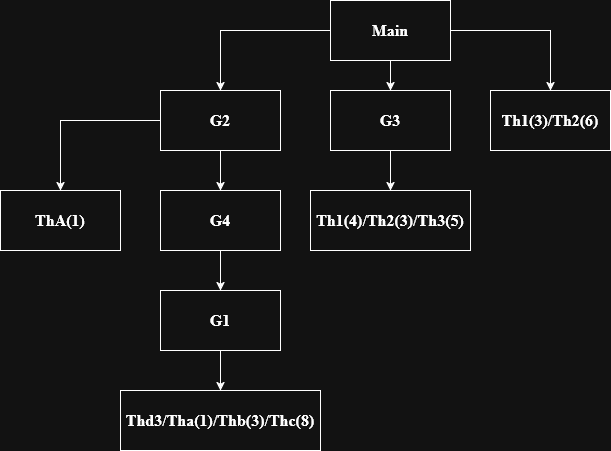

The diagram above was exported from draw.io. Its source (the exported page's mxGraphModel, read from the mxfile embedded in the PNG):
<mxGraphModel dx="873" dy="572" grid="1" gridSize="10" guides="1" tooltips="1" connect="1" arrows="1" fold="1" page="1" pageScale="1" pageWidth="850" pageHeight="1100" math="0" shadow="0">
  <root>
    <mxCell id="0" />
    <mxCell id="1" parent="0" />
    <mxCell id="EuJEKPfw53fAC1N_E1va-3" value="" style="edgeStyle=orthogonalEdgeStyle;rounded=0;orthogonalLoop=1;jettySize=auto;html=1;" parent="1" source="EuJEKPfw53fAC1N_E1va-1" target="EuJEKPfw53fAC1N_E1va-2" edge="1">
      <mxGeometry relative="1" as="geometry" />
    </mxCell>
    <mxCell id="EuJEKPfw53fAC1N_E1va-5" value="" style="edgeStyle=orthogonalEdgeStyle;rounded=0;orthogonalLoop=1;jettySize=auto;html=1;" parent="1" source="EuJEKPfw53fAC1N_E1va-1" target="EuJEKPfw53fAC1N_E1va-4" edge="1">
      <mxGeometry relative="1" as="geometry" />
    </mxCell>
    <mxCell id="EuJEKPfw53fAC1N_E1va-7" value="" style="edgeStyle=orthogonalEdgeStyle;rounded=0;orthogonalLoop=1;jettySize=auto;html=1;" parent="1" source="EuJEKPfw53fAC1N_E1va-1" target="EuJEKPfw53fAC1N_E1va-6" edge="1">
      <mxGeometry relative="1" as="geometry" />
    </mxCell>
    <mxCell id="EuJEKPfw53fAC1N_E1va-1" value="Main" style="rounded=0;whiteSpace=wrap;html=1;fontFamily=Times New Roman;fontSize=16;fontStyle=1" parent="1" vertex="1">
      <mxGeometry x="370" y="370" width="120" height="60" as="geometry" />
    </mxCell>
    <mxCell id="EuJEKPfw53fAC1N_E1va-17" value="" style="edgeStyle=orthogonalEdgeStyle;rounded=0;orthogonalLoop=1;jettySize=auto;html=1;" parent="1" source="EuJEKPfw53fAC1N_E1va-2" target="EuJEKPfw53fAC1N_E1va-16" edge="1">
      <mxGeometry relative="1" as="geometry" />
    </mxCell>
    <mxCell id="EuJEKPfw53fAC1N_E1va-2" value="G3" style="rounded=0;whiteSpace=wrap;html=1;fontFamily=Times New Roman;fontSize=16;fontStyle=1" parent="1" vertex="1">
      <mxGeometry x="370" y="460" width="120" height="60" as="geometry" />
    </mxCell>
    <mxCell id="EuJEKPfw53fAC1N_E1va-4" value="Th1(3)/Th2(6)" style="rounded=0;whiteSpace=wrap;html=1;fontFamily=Times New Roman;fontSize=16;fontStyle=1" parent="1" vertex="1">
      <mxGeometry x="530" y="460" width="120" height="60" as="geometry" />
    </mxCell>
    <mxCell id="EuJEKPfw53fAC1N_E1va-9" value="" style="edgeStyle=orthogonalEdgeStyle;rounded=0;orthogonalLoop=1;jettySize=auto;html=1;" parent="1" source="EuJEKPfw53fAC1N_E1va-6" target="EuJEKPfw53fAC1N_E1va-8" edge="1">
      <mxGeometry relative="1" as="geometry" />
    </mxCell>
    <mxCell id="EuJEKPfw53fAC1N_E1va-11" value="" style="edgeStyle=orthogonalEdgeStyle;rounded=0;orthogonalLoop=1;jettySize=auto;html=1;" parent="1" source="EuJEKPfw53fAC1N_E1va-6" target="EuJEKPfw53fAC1N_E1va-10" edge="1">
      <mxGeometry relative="1" as="geometry" />
    </mxCell>
    <mxCell id="EuJEKPfw53fAC1N_E1va-6" value="G2" style="rounded=0;whiteSpace=wrap;html=1;fontFamily=Times New Roman;fontSize=16;fontStyle=1" parent="1" vertex="1">
      <mxGeometry x="200" y="460" width="120" height="60" as="geometry" />
    </mxCell>
    <mxCell id="EuJEKPfw53fAC1N_E1va-13" value="" style="edgeStyle=orthogonalEdgeStyle;rounded=0;orthogonalLoop=1;jettySize=auto;html=1;" parent="1" source="EuJEKPfw53fAC1N_E1va-8" target="EuJEKPfw53fAC1N_E1va-12" edge="1">
      <mxGeometry relative="1" as="geometry" />
    </mxCell>
    <mxCell id="EuJEKPfw53fAC1N_E1va-8" value="G4" style="rounded=0;whiteSpace=wrap;html=1;fontFamily=Times New Roman;fontSize=16;fontStyle=1" parent="1" vertex="1">
      <mxGeometry x="200" y="560" width="120" height="60" as="geometry" />
    </mxCell>
    <mxCell id="EuJEKPfw53fAC1N_E1va-10" value="ThA(1)" style="rounded=0;whiteSpace=wrap;html=1;fontFamily=Times New Roman;fontSize=16;fontStyle=1" parent="1" vertex="1">
      <mxGeometry x="40" y="560" width="120" height="60" as="geometry" />
    </mxCell>
    <mxCell id="EuJEKPfw53fAC1N_E1va-15" value="" style="edgeStyle=orthogonalEdgeStyle;rounded=0;orthogonalLoop=1;jettySize=auto;html=1;" parent="1" source="EuJEKPfw53fAC1N_E1va-12" target="EuJEKPfw53fAC1N_E1va-14" edge="1">
      <mxGeometry relative="1" as="geometry" />
    </mxCell>
    <mxCell id="EuJEKPfw53fAC1N_E1va-12" value="G1" style="rounded=0;whiteSpace=wrap;html=1;fontFamily=Times New Roman;fontSize=16;fontStyle=1" parent="1" vertex="1">
      <mxGeometry x="200" y="660" width="120" height="60" as="geometry" />
    </mxCell>
    <mxCell id="EuJEKPfw53fAC1N_E1va-14" value="Thd3/Tha(1)/Thb(3)/Thc(8)" style="rounded=0;whiteSpace=wrap;html=1;fontFamily=Times New Roman;fontSize=16;fontStyle=1" parent="1" vertex="1">
      <mxGeometry x="160" y="760" width="200" height="60" as="geometry" />
    </mxCell>
    <mxCell id="EuJEKPfw53fAC1N_E1va-16" value="Th1(4)/Th2(3)/Th3(5)" style="rounded=0;whiteSpace=wrap;html=1;fontFamily=Times New Roman;fontSize=16;fontStyle=1" parent="1" vertex="1">
      <mxGeometry x="350" y="560" width="160" height="60" as="geometry" />
    </mxCell>
  </root>
</mxGraphModel>